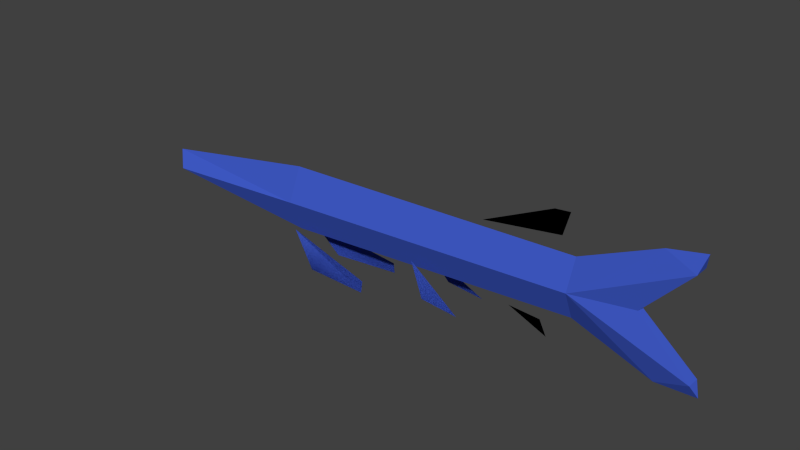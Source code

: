 # Source: Fish_Blue.blend  (saved by Blender 2.76.0; exported with 4.5.12 LTS)
import bpy
from mathutils import Matrix  # noqa: F401  (used for matrix-valued properties, if any)

bpy.ops.wm.read_factory_settings(use_empty=True)
scene = bpy.context.scene
scene.name = 'Scene'

# ---- collections
col_collection_1 = bpy.data.collections.new('Collection 1'); scene.collection.children.link(col_collection_1)
col_collection_11 = bpy.data.collections.new('Collection 11'); scene.collection.children.link(col_collection_11)

# ---- materials (node trees are filled in below, after node groups)
mat_material_002 = bpy.data.materials.new('Material.002')
mat_material_002.alpha_threshold = 0.0
mat_material_002.use_transparent_shadow = False
mat_material_002.diffuse_color = (0.05248, 0.1067, 0.5926, 1.0)
mat_material_002.roughness = 0.5
mat_material_002.line_color = (0.0, 0.0, 0.0, 1.0)

# ---- material node trees

# ---- world
world_world = bpy.data.worlds.new('World'); scene.world = world_world
world_world.color = (0.05088, 0.05088, 0.05088)
world_world.use_sun_shadow = False
world_world.sun_shadow_jitter_overblur = 0.0
world_world.cycles.sampling_method = 'NONE'
world_world.cycles.sample_map_resolution = 256

# ---- meshes
me_cube_003 = bpy.data.meshes.new('Cube.003')
me_cube_003.from_pydata([(0.02566, -0.0364, -0.00902), (0.02566, 0.001387, 0.07972), (0.02566, 0.001387, -0.09776), (0.844, -0.0311, 0.02947), (0.844, 0.001387, 0.1055), (0.844, 0.001387, -0.04656), (1.003, -0.007982, 0.03845), (0.02566, 0.03917, -0.00902), (1.042, 0.001387, 0.1938), (1.123, -0.01813, 0.1694), (1.135, 0.001387, 0.2124), (1.05, 0.001387, -0.1216), (1.138, -0.01564, -0.08512), (1.153, 0.001387, -0.1175), (0.8068, 0.001591, 0.1435), (0.8235, 0.001591, 0.2038), (0.7837, 0.001591, 0.2), (0.5996, 0.001591, 0.114), (0.7832, 0.001427, -0.1206), (0.7645, 0.001427, -0.08195), (0.68, 0.001427, -0.07693), (-0.3949, -0.0364, -0.03322), (-0.437, 0.001387, 0.001487), (0.1053, -0.04744, -0.1713), (0.2866, -0.06185, -0.1652), (0.2874, -0.05753, -0.1354), (0.0341, -0.02986, -0.08559), (0.4693, -0.05102, -0.1184), (0.5713, -0.05102, -0.128), (0.4214, -0.03183, -0.0397), (0.844, 0.03387, 0.02947), (1.003, 0.01075, 0.03845), (1.123, 0.0209, 0.1694), (1.138, 0.01841, -0.08512), (-0.3949, 0.03917, -0.03322), (0.1053, 0.05279, -0.1713), (0.2866, 0.0672, -0.1652), (0.2874, 0.06288, -0.1354), (0.0341, 0.03521, -0.08559), (0.4693, 0.05277, -0.1184), (0.5713, 0.05277, -0.128), (0.4214, 0.03358, -0.0397), (0.8068, 0.001591, 0.1435), (0.8235, 0.001591, 0.2038), (0.7837, 0.001591, 0.2), (0.5996, 0.001591, 0.114), (0.7832, 0.001427, -0.1206), (0.7645, 0.001427, -0.08195), (0.68, 0.001427, -0.07693), (0.1053, -0.04744, -0.1713), (0.2866, -0.06185, -0.1652), (0.2874, -0.05753, -0.1354), (0.0341, -0.02986, -0.08559), (0.4693, -0.05102, -0.1184), (0.5713, -0.05102, -0.128), (0.4214, -0.03183, -0.0397), (0.1053, 0.05279, -0.1713), (0.2866, 0.0672, -0.1652), (0.2874, 0.06288, -0.1354), (0.0341, 0.03521, -0.08559), (0.4693, 0.05277, -0.1184), (0.5713, 0.05277, -0.128), (0.4214, 0.03358, -0.0397)], [], [(4, 1, 0, 3), (0, 2, 5, 3), (8, 9, 10), (14, 17, 16, 15), (11, 13, 12), (19, 18, 20), (9, 3, 6), (8, 4, 3, 9), (24, 25, 26, 23), (0, 1, 22, 21), (2, 0, 21), (28, 29, 27), (3, 12, 6), (3, 5, 11, 12), (8, 10, 32), (4, 30, 7, 1), (11, 33, 13), (8, 32, 30, 4), (32, 31, 30), (2, 34, 7), (36, 37, 38, 35), (7, 34, 22, 1), (7, 30, 5, 2), (40, 41, 39), (30, 31, 33), (30, 33, 11, 5), (13, 33, 12), (12, 33, 31, 6), (9, 6, 31, 32), (10, 9, 32), (21, 22, 34), (2, 21, 34), (42, 43, 44, 45), (47, 48, 46), (50, 49, 52, 51), (54, 53, 55), (57, 56, 59, 58), (61, 60, 62)])
_uv = me_cube_003.uv_layers.new(name='UVMap')
_uv.uv.foreach_set('vector', [0.6738, 0.1772, 0.2486, 0.468, 0.2812, 0.5187, 0.7022, 0.2205, 0.2812, 0.5187, 0.314, 0.5696, 0.7303, 0.2647, 0.7022, 0.2205, 0.7492, 0.06665, 0.7848, 0.07479, 0.7807, 0.0668, 0.6069, 0.7074, 0.4831, 0.7462, 0.5871, 0.6752, 0.611, 0.6689, 0.8656, 0.2319, 0.9194, 0.1952, 0.8991, 0.1807, 0.3671, 0.8789, 0.3934, 0.8821, 0.3362, 0.9212, 0.7848, 0.07479, 0.7022, 0.2205, 0.7855, 0.1597, 0.7492, 0.06665, 0.6738, 0.1772, 0.7022, 0.2205, 0.7848, 0.07479, 0.3616, 0.8601, 0.3692, 0.8771, 0.2364, 0.9678, 0.2565, 0.9009, 0.2812, 0.5187, 0.2486, 0.468, 0.02726, 0.6615, 0.06719, 0.6731, 0.314, 0.5696, 0.2812, 0.5187, 0.06719, 0.6731, 0.6097, 0.7393, 0.5202, 0.8005, 0.5469, 0.7487, 0.7022, 0.2205, 0.8991, 0.1807, 0.7855, 0.1597, 0.7022, 0.2205, 0.7303, 0.2647, 0.8656, 0.2319, 0.8991, 0.1807, 0.7492, 0.06665, 0.7807, 0.0668, 0.8089, 0.04724, 0.7554, 0.3577, 0.7816, 0.4054, 0.3237, 0.6773, 0.293, 0.6232, 0.9442, 0.4311, 0.9688, 0.385, 0.9899, 0.3921, 0.845, 0.2463, 0.9012, 0.2375, 0.7816, 0.4054, 0.7554, 0.3577, 0.9012, 0.2375, 0.8736, 0.3504, 0.7816, 0.4054, 0.3521, 0.733, 0.1494, 0.7811, 0.3237, 0.6773, 0.4973, 0.7674, 0.5049, 0.7844, 0.3721, 0.8751, 0.3923, 0.8082, 0.3237, 0.6773, 0.1494, 0.7811, 0.1095, 0.7819, 0.293, 0.6232, 0.3237, 0.6773, 0.7816, 0.4054, 0.8065, 0.4527, 0.3521, 0.733, 0.3417, 0.9297, 0.2521, 0.9909, 0.2788, 0.9391, 0.7816, 0.4054, 0.8736, 0.3504, 0.9688, 0.385, 0.7816, 0.4054, 0.9688, 0.385, 0.9442, 0.4311, 0.8065, 0.4527, 0.9899, 0.3921, 0.9688, 0.385, 0.9792, 0.3688, 0.9792, 0.3688, 0.9688, 0.385, 0.8736, 0.3504, 0.8774, 0.3388, 0.7848, 0.07479, 0.7855, 0.1597, 0.7975, 0.1603, 0.8089, 0.04724, 0.7807, 0.0668, 0.7848, 0.07479, 0.8089, 0.04724, 0.1405, 0.8242, 0.1095, 0.7819, 0.1494, 0.7811, 0.3521, 0.733, 0.1405, 0.8242, 0.1494, 0.7811, 0.6069, 0.7074, 0.611, 0.6689, 0.5871, 0.6752, 0.4831, 0.7462, 0.3671, 0.8789, 0.3362, 0.9212, 0.3934, 0.8821, 0.3616, 0.8601, 0.2565, 0.9009, 0.2364, 0.9678, 0.3692, 0.8771, 0.6097, 0.7393, 0.5469, 0.7487, 0.5202, 0.8005, 0.4973, 0.7674, 0.3923, 0.8082, 0.3721, 0.8751, 0.5049, 0.7844, 0.3417, 0.9297, 0.2788, 0.9391, 0.2521, 0.9909])
me_cube_003.materials.append(mat_material_002)
me_cube_003.use_remesh_preserve_volume = False
me_cube_003.use_remesh_preserve_attributes = False
me_cube_003.use_mirror_vertex_groups = False
me_cube_003.update()
arm_armature_blue = bpy.data.armatures.new('Armature blue')  # bones are not reproduced

# ---- objects
ob_fish_blue = bpy.data.objects.new('Fish_Blue', me_cube_003)
ob_bone_fish_blue = bpy.data.objects.new('BONE Fish_Blue', arm_armature_blue)

# ---- transforms, parenting, visibility, modifiers, constraints
ob_fish_blue.parent = ob_bone_fish_blue
ob_fish_blue.location = (0.0, 0.0, 0.0)
ob_fish_blue.lineart.crease_threshold = 0.0
_vg = ob_fish_blue.vertex_groups.new(name='Head')
for _i, _w in zip([0, 1, 2, 7, 21, 22, 23, 24, 25, 26, 27, 28, 29, 34, 35, 36, 37, 38, 39, 40, 41, 49, 50, 51, 52, 53, 54, 55, 56, 57, 58, 59, 60, 61, 62], [0.9955, 0.9445, 1.0, 0.8456, 0.9989, 1.001, 1.0, 1.0, 0.9949, 1.0, 0.4896, 0.4896, 0.4875, 0.9932, 1.0, 1.0, 0.9989, 1.0, 0.4896, 0.4824, 0.4896, 1.0, 1.0, 0.9949, 1.0, 0.4896, 0.4896, 0.4875, 1.0, 1.0, 0.9989, 1.0, 0.4896, 0.4824, 0.4896]): _vg.add([_i], _w, 'REPLACE')
_vg = ob_fish_blue.vertex_groups.new(name='Body')
for _i, _w in zip([0, 1, 2, 3, 4, 5, 6, 7, 8, 10, 11, 14, 15, 16, 17, 18, 19, 20, 23, 24, 25, 26, 27, 28, 29, 30, 31, 32, 35, 36, 37, 38, 39, 40, 41, 42, 43, 44, 45, 46, 47, 48, 49, 50, 51, 52, 53, 54, 55, 56, 57, 58, 59, 60, 61, 62], [0.2083, 0.2083, 3.753e-06, 0.9705, 0.8531, 0.9269, 0.1554, 0.2081, 0.2175, 0.02069, 0.1612, 1.0, 1.0, 1.0, 1.0, 1.0, 1.0, 1.0, 0.3125, 0.3125, 0.3125, 0.0, 0.9999, 0.9999, 0.9995, 0.7353, 0.1612, 0.03502, 0.2915, 0.3125, 0.3125, 4.161e-11, 1.0, 1.0, 1.0, 1.0, 1.0, 1.0, 1.0, 1.0, 1.0, 1.0, 0.3125, 0.3125, 0.3125, 0.0, 0.9999, 0.9999, 0.9995, 0.2915, 0.3125, 0.3125, 4.161e-11, 1.0, 1.0, 1.0]): _vg.add([_i], _w, 'REPLACE')
_vg = ob_fish_blue.vertex_groups.new(name='Tail')
for _i, _w in zip([3, 4, 5, 6, 8, 9, 10, 11, 12, 13, 14, 15, 16, 18, 19, 30, 31, 32, 33, 42, 43, 44, 46, 47], [0.004292, 0.1377, 0.06648, 0.8437, 0.7802, 0.9885, 0.9641, 0.8377, 1.058, 1.044, 0.3229, 0.3229, 0.2084, 0.3229, 0.3229, 0.2528, 0.8369, 0.9573, 1.039, 0.3229, 0.3229, 0.2084, 0.3229, 0.3229]): _vg.add([_i], _w, 'REPLACE')
_m = ob_fish_blue.modifiers.new('Armature', 'ARMATURE')
_m.object = ob_bone_fish_blue
ob_bone_fish_blue.location = (0.0, 0.0, 0.0)
ob_bone_fish_blue.show_in_front = True
ob_bone_fish_blue.lineart.crease_threshold = 0.0

# ---- collection membership
col_collection_1.objects.link(ob_fish_blue)
col_collection_11.objects.link(ob_bone_fish_blue)

# ---- scene / render settings (as saved in the file)
scene.frame_start = 1; scene.frame_end = 228; scene.frame_set(1)
scene.render.engine = 'BLENDER_EEVEE_NEXT'
scene.render.resolution_percentage = 50
scene.render.dither_intensity = 0.0
scene.cycles.use_denoising = False
scene.cycles.samples = 10
scene.cycles.sampling_pattern = 'TABULATED_SOBOL'
scene.cycles.light_sampling_threshold = 0.0
scene.cycles.use_adaptive_sampling = False
scene.cycles.use_light_tree = False
scene.cycles.blur_glossy = 0.0
scene.cycles.pixel_filter_type = 'GAUSSIAN'
scene.cycles.sample_clamp_indirect = 0.0
scene.view_settings.view_transform = 'Standard'
bpy.context.view_layer.update()

# ---- added for rendering (the .blend has no active camera and no usable light): camera, sun
cam_auto = bpy.data.cameras.new('AutoCamera')
cam_auto.lens = 50.0
cam_auto.sensor_width = 36.0
cam_auto.clip_end = 1000.0
ob_auto_camera = bpy.data.objects.new('AutoCamera', cam_auto)
scene.collection.objects.link(ob_auto_camera)
ob_auto_camera.location = (1.87642, -1.81929, 1.23518)
ob_auto_camera.rotation_euler = (1.09748, -7.21219e-08, 0.694738)
scene.camera = ob_auto_camera
light_auto_sun = bpy.data.lights.new('AutoSun', 'SUN')
light_auto_sun.energy = 3.0
light_auto_sun.angle = 0.0523599
ob_auto_sun = bpy.data.objects.new('AutoSun', light_auto_sun)
scene.collection.objects.link(ob_auto_sun)
ob_auto_sun.rotation_euler = (0.872665, 0.174533, 0.523599)
bpy.context.view_layer.update()
